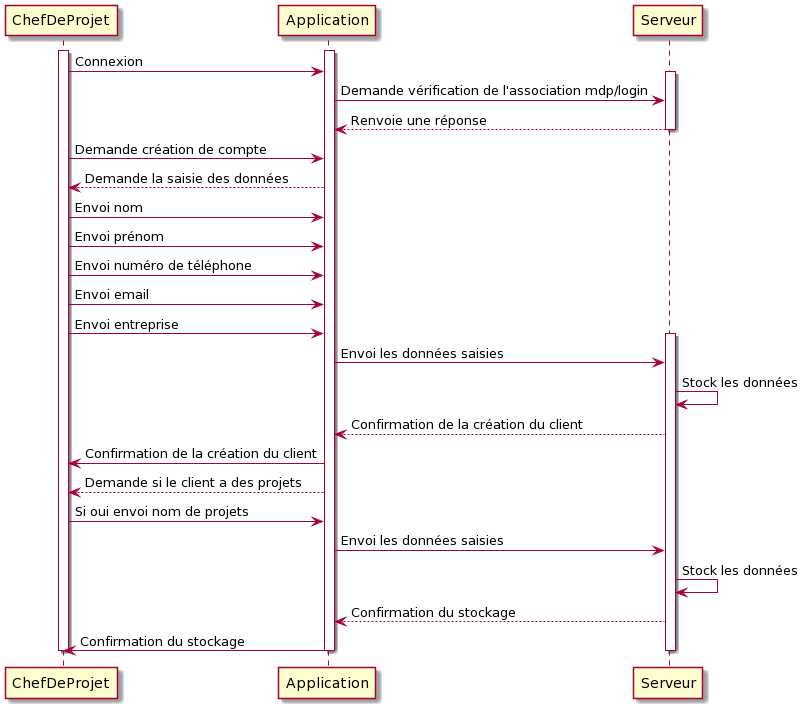

The diagram above was rendered by PlantUML. Its source (embedded in the PNG):
@startuml
hide circle
hide empty members
hide empty methods


participant ChefDeProjet as c
participant Application as App
participant Serveur as s

activate c
activate App

c -> App : Connexion

activate s
App -> s : Demande vérification de l'association mdp/login
App <-- s : Renvoie une réponse
deactivate s

c -> App : Demande création de compte
c <-- App : Demande la saisie des données
c -> App : Envoi nom
c -> App : Envoi prénom
c -> App : Envoi numéro de téléphone
c -> App : Envoi email
c -> App : Envoi entreprise

activate s
App -> s : Envoi les données saisies
s -> s : Stock les données
s --> App : Confirmation de la création du client
App -> c : Confirmation de la création du client
c <-- App : Demande si le client a des projets
c -> App : Si oui envoi nom de projets
s <- App : Envoi les données saisies
s -> s : Stock les données
s --> App : Confirmation du stockage
App -> c : Confirmation du stockage
deactivate c
deactivate App
deactivate s
@enduml